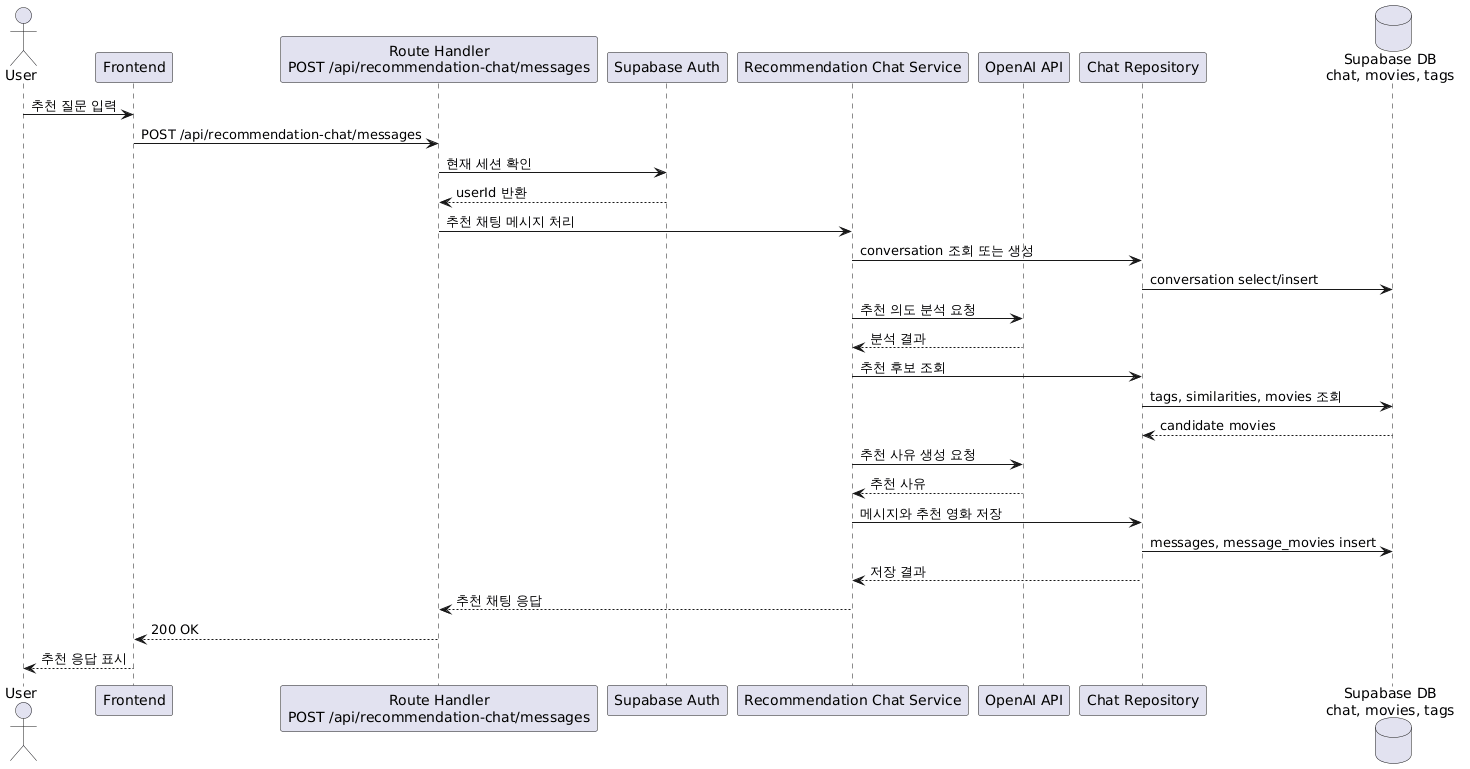

The diagram above was rendered by PlantUML. Its source (embedded in the PNG):
@startuml
actor User
participant "Frontend" as Frontend
participant "Route Handler\nPOST /api/recommendation-chat/messages" as Route
participant "Supabase Auth" as Auth
participant "Recommendation Chat Service" as Service
participant "OpenAI API" as OpenAI
participant "Chat Repository" as Repository
database "Supabase DB\nchat, movies, tags" as Database

User -> Frontend: 추천 질문 입력
Frontend -> Route: POST /api/recommendation-chat/messages
Route -> Auth: 현재 세션 확인
Auth --> Route: userId 반환
Route -> Service: 추천 채팅 메시지 처리
Service -> Repository: conversation 조회 또는 생성
Repository -> Database: conversation select/insert
Service -> OpenAI: 추천 의도 분석 요청
OpenAI --> Service: 분석 결과
Service -> Repository: 추천 후보 조회
Repository -> Database: tags, similarities, movies 조회
Database --> Repository: candidate movies
Service -> OpenAI: 추천 사유 생성 요청
OpenAI --> Service: 추천 사유
Service -> Repository: 메시지와 추천 영화 저장
Repository -> Database: messages, message_movies insert
Repository --> Service: 저장 결과
Service --> Route: 추천 채팅 응답
Route --> Frontend: 200 OK
Frontend --> User: 추천 응답 표시
@enduml